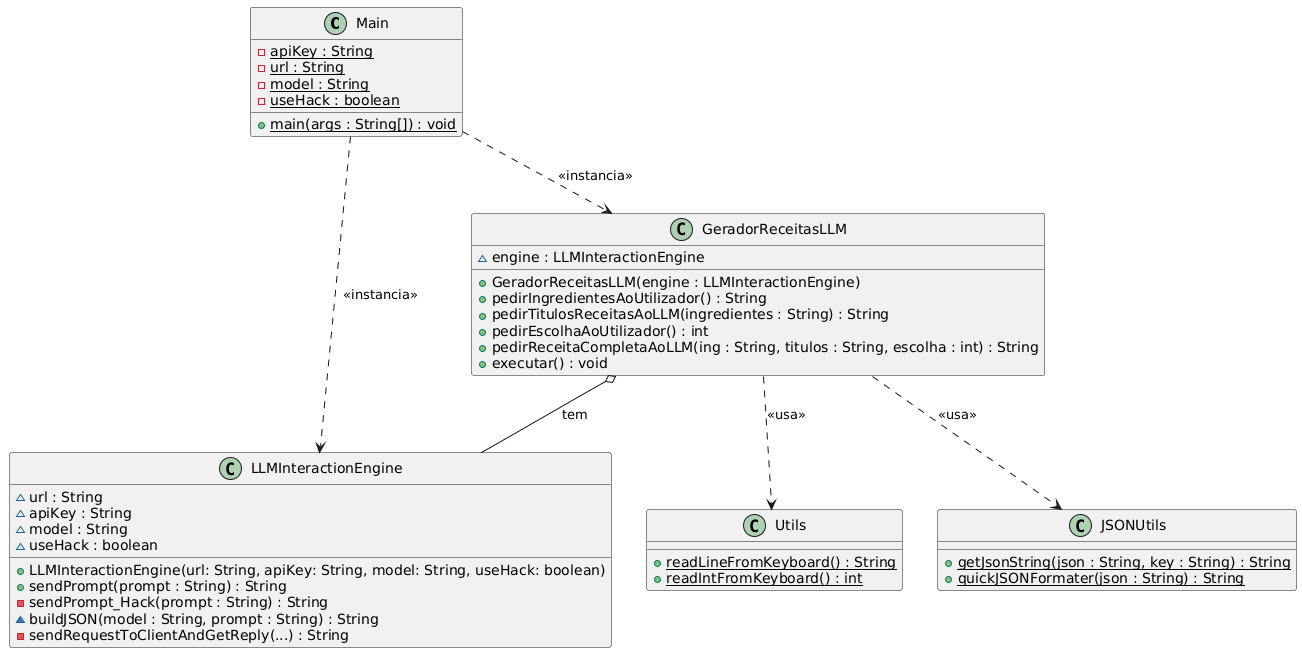

The diagram above was rendered by PlantUML. Its source (embedded in the PNG):
@startuml
class Main {
    {static} -apiKey : String
    {static} -url : String
    {static} -model : String
    {static} -useHack : boolean
    {static} +main(args : String[]) : void
}

class LLMInteractionEngine {
    ~url : String
    ~apiKey : String
    ~model : String
    ~useHack : boolean
    +LLMInteractionEngine(url: String, apiKey: String, model: String, useHack: boolean)
    +sendPrompt(prompt : String) : String
    -sendPrompt_Hack(prompt : String) : String
    ~buildJSON(model : String, prompt : String) : String
    -sendRequestToClientAndGetReply(...) : String
}

class GeradorReceitasLLM {
    ~engine : LLMInteractionEngine
    +GeradorReceitasLLM(engine : LLMInteractionEngine)
    +pedirIngredientesAoUtilizador() : String
    +pedirTitulosReceitasAoLLM(ingredientes : String) : String
    +pedirEscolhaAoUtilizador() : int
    +pedirReceitaCompletaAoLLM(ing : String, titulos : String, escolha : int) : String
    +executar() : void
}

class Utils {
    {static} +readLineFromKeyboard() : String
    {static} +readIntFromKeyboard() : int
}

class JSONUtils {
    {static} +getJsonString(json : String, key : String) : String
    {static} +quickJSONFormater(json : String) : String
}

Main ..> LLMInteractionEngine : <<instancia>>
Main ..> GeradorReceitasLLM : <<instancia>>
GeradorReceitasLLM o-- LLMInteractionEngine : tem
GeradorReceitasLLM ..> Utils : <<usa>>
GeradorReceitasLLM ..> JSONUtils : <<usa>>
@enduml